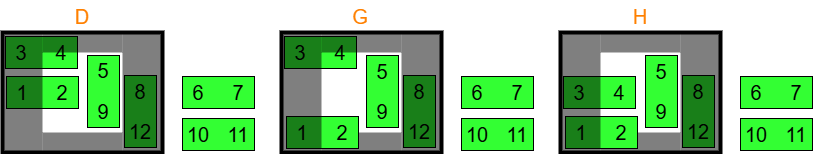

The diagram above was exported from draw.io. Its source (the exported page's mxGraphModel, read from the mxfile embedded in the PNG):
<mxGraphModel dx="1425" dy="784" grid="1" gridSize="10" guides="1" tooltips="1" connect="1" arrows="1" fold="1" page="1" pageScale="1" pageWidth="850" pageHeight="1100" math="0" shadow="0">
  <root>
    <mxCell id="0" />
    <mxCell id="1" parent="0" />
    <mxCell id="qdwwicECcSXEfYee1nqz-88" value="" style="rounded=0;whiteSpace=wrap;html=1;fillColor=none;strokeWidth=4;fontStyle=0;fontSize=20;" parent="1" vertex="1">
      <mxGeometry x="40" y="401" width="160" height="120" as="geometry" />
    </mxCell>
    <mxCell id="qdwwicECcSXEfYee1nqz-89" value="" style="rounded=0;whiteSpace=wrap;html=1;strokeColor=none;opacity=50;fillColor=#000000;" parent="1" vertex="1">
      <mxGeometry x="80" y="501" width="80" height="20" as="geometry" />
    </mxCell>
    <mxCell id="qdwwicECcSXEfYee1nqz-90" value="" style="group" parent="1" vertex="1" connectable="0">
      <mxGeometry x="44" y="445" width="72" height="32" as="geometry" />
    </mxCell>
    <mxCell id="qdwwicECcSXEfYee1nqz-91" value="" style="rounded=0;whiteSpace=wrap;html=1;fillColor=#33FF33;fontStyle=0;fontSize=20;" parent="qdwwicECcSXEfYee1nqz-90" vertex="1">
      <mxGeometry width="72" height="32" as="geometry" />
    </mxCell>
    <mxCell id="qdwwicECcSXEfYee1nqz-92" value="1" style="rounded=0;whiteSpace=wrap;html=1;fillColor=none;fontStyle=0;fontSize=20;strokeColor=none;" parent="qdwwicECcSXEfYee1nqz-90" vertex="1">
      <mxGeometry width="32" height="32" as="geometry" />
    </mxCell>
    <mxCell id="qdwwicECcSXEfYee1nqz-93" value="2" style="rounded=0;whiteSpace=wrap;html=1;fillColor=none;fontStyle=0;fontSize=20;strokeColor=none;" parent="qdwwicECcSXEfYee1nqz-90" vertex="1">
      <mxGeometry x="40" width="32" height="32" as="geometry" />
    </mxCell>
    <mxCell id="qdwwicECcSXEfYee1nqz-94" value="" style="group" parent="1" vertex="1" connectable="0">
      <mxGeometry x="43" y="405" width="72" height="32" as="geometry" />
    </mxCell>
    <mxCell id="qdwwicECcSXEfYee1nqz-95" value="" style="rounded=0;whiteSpace=wrap;html=1;fillColor=#33FF33;fontStyle=0;fontSize=20;" parent="qdwwicECcSXEfYee1nqz-94" vertex="1">
      <mxGeometry width="72" height="32" as="geometry" />
    </mxCell>
    <mxCell id="qdwwicECcSXEfYee1nqz-96" value="3" style="rounded=0;whiteSpace=wrap;html=1;fillColor=none;fontStyle=0;fontSize=20;strokeColor=none;" parent="qdwwicECcSXEfYee1nqz-94" vertex="1">
      <mxGeometry width="32" height="32" as="geometry" />
    </mxCell>
    <mxCell id="qdwwicECcSXEfYee1nqz-97" value="4" style="rounded=0;whiteSpace=wrap;html=1;fillColor=none;fontStyle=0;fontSize=20;strokeColor=none;" parent="qdwwicECcSXEfYee1nqz-94" vertex="1">
      <mxGeometry x="40" width="32" height="32" as="geometry" />
    </mxCell>
    <mxCell id="qdwwicECcSXEfYee1nqz-98" value="" style="group" parent="1" vertex="1" connectable="0">
      <mxGeometry x="125" y="424" width="32" height="72" as="geometry" />
    </mxCell>
    <mxCell id="qdwwicECcSXEfYee1nqz-99" value="" style="rounded=0;whiteSpace=wrap;html=1;fillColor=#33FF33;fontStyle=0;fontSize=20;rotation=-90;" parent="qdwwicECcSXEfYee1nqz-98" vertex="1">
      <mxGeometry x="-20" y="20" width="72" height="32" as="geometry" />
    </mxCell>
    <mxCell id="qdwwicECcSXEfYee1nqz-100" value="5" style="rounded=0;whiteSpace=wrap;html=1;fillColor=none;fontStyle=0;fontSize=20;strokeColor=none;" parent="qdwwicECcSXEfYee1nqz-98" vertex="1">
      <mxGeometry width="32" height="30" as="geometry" />
    </mxCell>
    <mxCell id="qdwwicECcSXEfYee1nqz-101" value="9" style="rounded=0;whiteSpace=wrap;html=1;fillColor=none;fontStyle=0;fontSize=20;strokeColor=none;" parent="qdwwicECcSXEfYee1nqz-98" vertex="1">
      <mxGeometry y="40" width="32" height="32" as="geometry" />
    </mxCell>
    <mxCell id="qdwwicECcSXEfYee1nqz-102" value="" style="group" parent="1" vertex="1" connectable="0">
      <mxGeometry x="220" y="487" width="72" height="32" as="geometry" />
    </mxCell>
    <mxCell id="qdwwicECcSXEfYee1nqz-103" value="" style="rounded=0;whiteSpace=wrap;html=1;fillColor=#33FF33;fontStyle=0;fontSize=20;" parent="qdwwicECcSXEfYee1nqz-102" vertex="1">
      <mxGeometry width="72" height="32" as="geometry" />
    </mxCell>
    <mxCell id="qdwwicECcSXEfYee1nqz-104" value="10" style="rounded=0;whiteSpace=wrap;html=1;fillColor=none;fontStyle=0;fontSize=20;strokeColor=none;" parent="qdwwicECcSXEfYee1nqz-102" vertex="1">
      <mxGeometry width="32" height="32" as="geometry" />
    </mxCell>
    <mxCell id="qdwwicECcSXEfYee1nqz-105" value="11" style="rounded=0;whiteSpace=wrap;html=1;fillColor=none;fontStyle=0;fontSize=20;strokeColor=none;" parent="qdwwicECcSXEfYee1nqz-102" vertex="1">
      <mxGeometry x="40" width="32" height="32" as="geometry" />
    </mxCell>
    <mxCell id="qdwwicECcSXEfYee1nqz-106" value="" style="group" parent="1" vertex="1" connectable="0">
      <mxGeometry x="162" y="444" width="32" height="72" as="geometry" />
    </mxCell>
    <mxCell id="qdwwicECcSXEfYee1nqz-107" value="" style="rounded=0;whiteSpace=wrap;html=1;fillColor=#33FF33;fontStyle=0;fontSize=20;rotation=-90;" parent="qdwwicECcSXEfYee1nqz-106" vertex="1">
      <mxGeometry x="-20" y="20" width="72" height="32" as="geometry" />
    </mxCell>
    <mxCell id="qdwwicECcSXEfYee1nqz-108" value="8" style="rounded=0;whiteSpace=wrap;html=1;fillColor=none;fontStyle=0;fontSize=20;strokeColor=none;" parent="qdwwicECcSXEfYee1nqz-106" vertex="1">
      <mxGeometry width="32" height="32" as="geometry" />
    </mxCell>
    <mxCell id="qdwwicECcSXEfYee1nqz-109" value="12" style="rounded=0;whiteSpace=wrap;html=1;fillColor=none;fontStyle=0;fontSize=20;strokeColor=none;" parent="qdwwicECcSXEfYee1nqz-106" vertex="1">
      <mxGeometry y="40" width="32" height="32" as="geometry" />
    </mxCell>
    <mxCell id="qdwwicECcSXEfYee1nqz-110" value="" style="group" parent="1" vertex="1" connectable="0">
      <mxGeometry x="220" y="445" width="72" height="32" as="geometry" />
    </mxCell>
    <mxCell id="qdwwicECcSXEfYee1nqz-111" value="" style="rounded=0;whiteSpace=wrap;html=1;fillColor=#33FF33;fontStyle=0;fontSize=20;" parent="qdwwicECcSXEfYee1nqz-110" vertex="1">
      <mxGeometry width="72" height="32" as="geometry" />
    </mxCell>
    <mxCell id="qdwwicECcSXEfYee1nqz-112" value="6" style="rounded=0;whiteSpace=wrap;html=1;fillColor=none;fontStyle=0;fontSize=20;strokeColor=none;" parent="qdwwicECcSXEfYee1nqz-110" vertex="1">
      <mxGeometry width="32" height="32" as="geometry" />
    </mxCell>
    <mxCell id="qdwwicECcSXEfYee1nqz-113" value="7" style="rounded=0;whiteSpace=wrap;html=1;fillColor=none;fontStyle=0;fontSize=20;strokeColor=none;" parent="qdwwicECcSXEfYee1nqz-110" vertex="1">
      <mxGeometry x="40" width="32" height="32" as="geometry" />
    </mxCell>
    <mxCell id="qdwwicECcSXEfYee1nqz-114" value="" style="rounded=0;whiteSpace=wrap;html=1;strokeColor=none;opacity=50;fillColor=#000000;" parent="1" vertex="1">
      <mxGeometry x="80" y="401" width="80" height="20" as="geometry" />
    </mxCell>
    <mxCell id="qdwwicECcSXEfYee1nqz-115" value="" style="rounded=0;whiteSpace=wrap;html=1;strokeColor=none;opacity=50;fillColor=#000000;" parent="1" vertex="1">
      <mxGeometry x="40" y="401" width="40" height="120" as="geometry" />
    </mxCell>
    <mxCell id="qdwwicECcSXEfYee1nqz-116" value="" style="rounded=0;whiteSpace=wrap;html=1;strokeColor=none;opacity=50;fillColor=#000000;" parent="1" vertex="1">
      <mxGeometry x="160" y="401" width="40" height="120" as="geometry" />
    </mxCell>
    <mxCell id="qdwwicECcSXEfYee1nqz-146" value="" style="rounded=0;whiteSpace=wrap;html=1;fillColor=none;strokeWidth=4;fontStyle=0;fontSize=20;" parent="1" vertex="1">
      <mxGeometry x="319" y="401" width="160" height="120" as="geometry" />
    </mxCell>
    <mxCell id="qdwwicECcSXEfYee1nqz-147" value="" style="rounded=0;whiteSpace=wrap;html=1;strokeColor=none;opacity=50;fillColor=#000000;" parent="1" vertex="1">
      <mxGeometry x="359" y="501" width="80" height="20" as="geometry" />
    </mxCell>
    <mxCell id="qdwwicECcSXEfYee1nqz-148" value="" style="group" parent="1" vertex="1" connectable="0">
      <mxGeometry x="324" y="485" width="72" height="32" as="geometry" />
    </mxCell>
    <mxCell id="qdwwicECcSXEfYee1nqz-149" value="" style="rounded=0;whiteSpace=wrap;html=1;fillColor=#33FF33;fontStyle=0;fontSize=20;" parent="qdwwicECcSXEfYee1nqz-148" vertex="1">
      <mxGeometry width="72" height="32" as="geometry" />
    </mxCell>
    <mxCell id="qdwwicECcSXEfYee1nqz-150" value="1" style="rounded=0;whiteSpace=wrap;html=1;fillColor=none;fontStyle=0;fontSize=20;strokeColor=none;" parent="qdwwicECcSXEfYee1nqz-148" vertex="1">
      <mxGeometry width="32" height="32" as="geometry" />
    </mxCell>
    <mxCell id="qdwwicECcSXEfYee1nqz-151" value="2" style="rounded=0;whiteSpace=wrap;html=1;fillColor=none;fontStyle=0;fontSize=20;strokeColor=none;" parent="qdwwicECcSXEfYee1nqz-148" vertex="1">
      <mxGeometry x="40" width="32" height="32" as="geometry" />
    </mxCell>
    <mxCell id="qdwwicECcSXEfYee1nqz-152" value="" style="group" parent="1" vertex="1" connectable="0">
      <mxGeometry x="322" y="405" width="72" height="32" as="geometry" />
    </mxCell>
    <mxCell id="qdwwicECcSXEfYee1nqz-153" value="" style="rounded=0;whiteSpace=wrap;html=1;fillColor=#33FF33;fontStyle=0;fontSize=20;" parent="qdwwicECcSXEfYee1nqz-152" vertex="1">
      <mxGeometry width="72" height="32" as="geometry" />
    </mxCell>
    <mxCell id="qdwwicECcSXEfYee1nqz-154" value="3" style="rounded=0;whiteSpace=wrap;html=1;fillColor=none;fontStyle=0;fontSize=20;strokeColor=none;" parent="qdwwicECcSXEfYee1nqz-152" vertex="1">
      <mxGeometry width="32" height="32" as="geometry" />
    </mxCell>
    <mxCell id="qdwwicECcSXEfYee1nqz-155" value="4" style="rounded=0;whiteSpace=wrap;html=1;fillColor=none;fontStyle=0;fontSize=20;strokeColor=none;" parent="qdwwicECcSXEfYee1nqz-152" vertex="1">
      <mxGeometry x="40" width="32" height="32" as="geometry" />
    </mxCell>
    <mxCell id="qdwwicECcSXEfYee1nqz-156" value="" style="group" parent="1" vertex="1" connectable="0">
      <mxGeometry x="404" y="424" width="32" height="72" as="geometry" />
    </mxCell>
    <mxCell id="qdwwicECcSXEfYee1nqz-157" value="" style="rounded=0;whiteSpace=wrap;html=1;fillColor=#33FF33;fontStyle=0;fontSize=20;rotation=-90;" parent="qdwwicECcSXEfYee1nqz-156" vertex="1">
      <mxGeometry x="-20" y="20" width="72" height="32" as="geometry" />
    </mxCell>
    <mxCell id="qdwwicECcSXEfYee1nqz-158" value="5" style="rounded=0;whiteSpace=wrap;html=1;fillColor=none;fontStyle=0;fontSize=20;strokeColor=none;" parent="qdwwicECcSXEfYee1nqz-156" vertex="1">
      <mxGeometry width="32" height="32" as="geometry" />
    </mxCell>
    <mxCell id="qdwwicECcSXEfYee1nqz-159" value="9" style="rounded=0;whiteSpace=wrap;html=1;fillColor=none;fontStyle=0;fontSize=20;strokeColor=none;" parent="qdwwicECcSXEfYee1nqz-156" vertex="1">
      <mxGeometry y="40" width="32" height="32" as="geometry" />
    </mxCell>
    <mxCell id="qdwwicECcSXEfYee1nqz-160" value="" style="group" parent="1" vertex="1" connectable="0">
      <mxGeometry x="499" y="487" width="72" height="32" as="geometry" />
    </mxCell>
    <mxCell id="qdwwicECcSXEfYee1nqz-161" value="" style="rounded=0;whiteSpace=wrap;html=1;fillColor=#33FF33;fontStyle=0;fontSize=20;" parent="qdwwicECcSXEfYee1nqz-160" vertex="1">
      <mxGeometry width="72" height="32" as="geometry" />
    </mxCell>
    <mxCell id="qdwwicECcSXEfYee1nqz-162" value="10" style="rounded=0;whiteSpace=wrap;html=1;fillColor=none;fontStyle=0;fontSize=20;strokeColor=none;" parent="qdwwicECcSXEfYee1nqz-160" vertex="1">
      <mxGeometry width="32" height="32" as="geometry" />
    </mxCell>
    <mxCell id="qdwwicECcSXEfYee1nqz-163" value="11" style="rounded=0;whiteSpace=wrap;html=1;fillColor=none;fontStyle=0;fontSize=20;strokeColor=none;" parent="qdwwicECcSXEfYee1nqz-160" vertex="1">
      <mxGeometry x="40" width="32" height="32" as="geometry" />
    </mxCell>
    <mxCell id="qdwwicECcSXEfYee1nqz-164" value="" style="group" parent="1" vertex="1" connectable="0">
      <mxGeometry x="441" y="444" width="32" height="72" as="geometry" />
    </mxCell>
    <mxCell id="qdwwicECcSXEfYee1nqz-165" value="" style="rounded=0;whiteSpace=wrap;html=1;fillColor=#33FF33;fontStyle=0;fontSize=20;rotation=-90;" parent="qdwwicECcSXEfYee1nqz-164" vertex="1">
      <mxGeometry x="-20" y="20" width="72" height="32" as="geometry" />
    </mxCell>
    <mxCell id="qdwwicECcSXEfYee1nqz-166" value="8" style="rounded=0;whiteSpace=wrap;html=1;fillColor=none;fontStyle=0;fontSize=20;strokeColor=none;" parent="qdwwicECcSXEfYee1nqz-164" vertex="1">
      <mxGeometry width="32" height="32" as="geometry" />
    </mxCell>
    <mxCell id="qdwwicECcSXEfYee1nqz-167" value="12" style="rounded=0;whiteSpace=wrap;html=1;fillColor=none;fontStyle=0;fontSize=20;strokeColor=none;" parent="qdwwicECcSXEfYee1nqz-164" vertex="1">
      <mxGeometry y="40" width="32" height="32" as="geometry" />
    </mxCell>
    <mxCell id="qdwwicECcSXEfYee1nqz-168" value="" style="group" parent="1" vertex="1" connectable="0">
      <mxGeometry x="499" y="445" width="72" height="32" as="geometry" />
    </mxCell>
    <mxCell id="qdwwicECcSXEfYee1nqz-169" value="" style="rounded=0;whiteSpace=wrap;html=1;fillColor=#33FF33;fontStyle=0;fontSize=20;" parent="qdwwicECcSXEfYee1nqz-168" vertex="1">
      <mxGeometry width="72" height="32" as="geometry" />
    </mxCell>
    <mxCell id="qdwwicECcSXEfYee1nqz-170" value="6" style="rounded=0;whiteSpace=wrap;html=1;fillColor=none;fontStyle=0;fontSize=20;strokeColor=none;" parent="qdwwicECcSXEfYee1nqz-168" vertex="1">
      <mxGeometry width="32" height="32" as="geometry" />
    </mxCell>
    <mxCell id="qdwwicECcSXEfYee1nqz-171" value="7" style="rounded=0;whiteSpace=wrap;html=1;fillColor=none;fontStyle=0;fontSize=20;strokeColor=none;" parent="qdwwicECcSXEfYee1nqz-168" vertex="1">
      <mxGeometry x="40" width="32" height="32" as="geometry" />
    </mxCell>
    <mxCell id="qdwwicECcSXEfYee1nqz-172" value="" style="rounded=0;whiteSpace=wrap;html=1;strokeColor=none;opacity=50;fillColor=#000000;" parent="1" vertex="1">
      <mxGeometry x="359" y="401" width="80" height="20" as="geometry" />
    </mxCell>
    <mxCell id="qdwwicECcSXEfYee1nqz-173" value="" style="rounded=0;whiteSpace=wrap;html=1;strokeColor=none;opacity=50;fillColor=#000000;" parent="1" vertex="1">
      <mxGeometry x="319" y="401" width="40" height="120" as="geometry" />
    </mxCell>
    <mxCell id="qdwwicECcSXEfYee1nqz-174" value="" style="rounded=0;whiteSpace=wrap;html=1;strokeColor=none;opacity=50;fillColor=#000000;" parent="1" vertex="1">
      <mxGeometry x="439" y="401" width="40" height="120" as="geometry" />
    </mxCell>
    <mxCell id="qdwwicECcSXEfYee1nqz-175" value="" style="rounded=0;whiteSpace=wrap;html=1;fillColor=none;strokeWidth=4;fontStyle=0;fontSize=20;" parent="1" vertex="1">
      <mxGeometry x="598" y="401" width="160" height="120" as="geometry" />
    </mxCell>
    <mxCell id="qdwwicECcSXEfYee1nqz-176" value="" style="rounded=0;whiteSpace=wrap;html=1;strokeColor=none;opacity=50;fillColor=#000000;" parent="1" vertex="1">
      <mxGeometry x="638" y="501" width="80" height="20" as="geometry" />
    </mxCell>
    <mxCell id="qdwwicECcSXEfYee1nqz-177" value="" style="group" parent="1" vertex="1" connectable="0">
      <mxGeometry x="603" y="485" width="72" height="32" as="geometry" />
    </mxCell>
    <mxCell id="qdwwicECcSXEfYee1nqz-178" value="" style="rounded=0;whiteSpace=wrap;html=1;fillColor=#33FF33;fontStyle=0;fontSize=20;" parent="qdwwicECcSXEfYee1nqz-177" vertex="1">
      <mxGeometry width="72" height="32" as="geometry" />
    </mxCell>
    <mxCell id="qdwwicECcSXEfYee1nqz-179" value="1" style="rounded=0;whiteSpace=wrap;html=1;fillColor=none;fontStyle=0;fontSize=20;strokeColor=none;" parent="qdwwicECcSXEfYee1nqz-177" vertex="1">
      <mxGeometry width="32" height="32" as="geometry" />
    </mxCell>
    <mxCell id="qdwwicECcSXEfYee1nqz-180" value="2" style="rounded=0;whiteSpace=wrap;html=1;fillColor=none;fontStyle=0;fontSize=20;strokeColor=none;" parent="qdwwicECcSXEfYee1nqz-177" vertex="1">
      <mxGeometry x="40" width="32" height="32" as="geometry" />
    </mxCell>
    <mxCell id="qdwwicECcSXEfYee1nqz-181" value="" style="group" parent="1" vertex="1" connectable="0">
      <mxGeometry x="601" y="445" width="72" height="32" as="geometry" />
    </mxCell>
    <mxCell id="qdwwicECcSXEfYee1nqz-182" value="" style="rounded=0;whiteSpace=wrap;html=1;fillColor=#33FF33;fontStyle=0;fontSize=20;" parent="qdwwicECcSXEfYee1nqz-181" vertex="1">
      <mxGeometry width="72" height="32" as="geometry" />
    </mxCell>
    <mxCell id="qdwwicECcSXEfYee1nqz-183" value="3" style="rounded=0;whiteSpace=wrap;html=1;fillColor=none;fontStyle=0;fontSize=20;strokeColor=none;" parent="qdwwicECcSXEfYee1nqz-181" vertex="1">
      <mxGeometry width="32" height="32" as="geometry" />
    </mxCell>
    <mxCell id="qdwwicECcSXEfYee1nqz-184" value="4" style="rounded=0;whiteSpace=wrap;html=1;fillColor=none;fontStyle=0;fontSize=20;strokeColor=none;" parent="qdwwicECcSXEfYee1nqz-181" vertex="1">
      <mxGeometry x="40" width="32" height="32" as="geometry" />
    </mxCell>
    <mxCell id="qdwwicECcSXEfYee1nqz-185" value="" style="group" parent="1" vertex="1" connectable="0">
      <mxGeometry x="683" y="424" width="32" height="72" as="geometry" />
    </mxCell>
    <mxCell id="qdwwicECcSXEfYee1nqz-186" value="" style="rounded=0;whiteSpace=wrap;html=1;fillColor=#33FF33;fontStyle=0;fontSize=20;rotation=-90;" parent="qdwwicECcSXEfYee1nqz-185" vertex="1">
      <mxGeometry x="-20" y="20" width="72" height="32" as="geometry" />
    </mxCell>
    <mxCell id="qdwwicECcSXEfYee1nqz-187" value="5" style="rounded=0;whiteSpace=wrap;html=1;fillColor=none;fontStyle=0;fontSize=20;strokeColor=none;" parent="qdwwicECcSXEfYee1nqz-185" vertex="1">
      <mxGeometry width="32" height="32" as="geometry" />
    </mxCell>
    <mxCell id="qdwwicECcSXEfYee1nqz-188" value="9" style="rounded=0;whiteSpace=wrap;html=1;fillColor=none;fontStyle=0;fontSize=20;strokeColor=none;" parent="qdwwicECcSXEfYee1nqz-185" vertex="1">
      <mxGeometry y="40" width="32" height="32" as="geometry" />
    </mxCell>
    <mxCell id="qdwwicECcSXEfYee1nqz-189" value="" style="group" parent="1" vertex="1" connectable="0">
      <mxGeometry x="778" y="487" width="72" height="32" as="geometry" />
    </mxCell>
    <mxCell id="qdwwicECcSXEfYee1nqz-190" value="" style="rounded=0;whiteSpace=wrap;html=1;fillColor=#33FF33;fontStyle=0;fontSize=20;" parent="qdwwicECcSXEfYee1nqz-189" vertex="1">
      <mxGeometry width="72" height="32" as="geometry" />
    </mxCell>
    <mxCell id="qdwwicECcSXEfYee1nqz-191" value="10" style="rounded=0;whiteSpace=wrap;html=1;fillColor=none;fontStyle=0;fontSize=20;strokeColor=none;" parent="qdwwicECcSXEfYee1nqz-189" vertex="1">
      <mxGeometry width="32" height="32" as="geometry" />
    </mxCell>
    <mxCell id="qdwwicECcSXEfYee1nqz-192" value="11" style="rounded=0;whiteSpace=wrap;html=1;fillColor=none;fontStyle=0;fontSize=20;strokeColor=none;" parent="qdwwicECcSXEfYee1nqz-189" vertex="1">
      <mxGeometry x="40" width="32" height="32" as="geometry" />
    </mxCell>
    <mxCell id="qdwwicECcSXEfYee1nqz-193" value="" style="group" parent="1" vertex="1" connectable="0">
      <mxGeometry x="720" y="444" width="32" height="72" as="geometry" />
    </mxCell>
    <mxCell id="qdwwicECcSXEfYee1nqz-194" value="" style="rounded=0;whiteSpace=wrap;html=1;fillColor=#33FF33;fontStyle=0;fontSize=20;rotation=-90;" parent="qdwwicECcSXEfYee1nqz-193" vertex="1">
      <mxGeometry x="-20" y="20" width="72" height="32" as="geometry" />
    </mxCell>
    <mxCell id="qdwwicECcSXEfYee1nqz-195" value="8" style="rounded=0;whiteSpace=wrap;html=1;fillColor=none;fontStyle=0;fontSize=20;strokeColor=none;" parent="qdwwicECcSXEfYee1nqz-193" vertex="1">
      <mxGeometry width="32" height="32" as="geometry" />
    </mxCell>
    <mxCell id="qdwwicECcSXEfYee1nqz-196" value="12" style="rounded=0;whiteSpace=wrap;html=1;fillColor=none;fontStyle=0;fontSize=20;strokeColor=none;" parent="qdwwicECcSXEfYee1nqz-193" vertex="1">
      <mxGeometry y="40" width="32" height="32" as="geometry" />
    </mxCell>
    <mxCell id="qdwwicECcSXEfYee1nqz-197" value="" style="group" parent="1" vertex="1" connectable="0">
      <mxGeometry x="778" y="445" width="72" height="32" as="geometry" />
    </mxCell>
    <mxCell id="qdwwicECcSXEfYee1nqz-198" value="" style="rounded=0;whiteSpace=wrap;html=1;fillColor=#33FF33;fontStyle=0;fontSize=20;" parent="qdwwicECcSXEfYee1nqz-197" vertex="1">
      <mxGeometry width="72" height="32" as="geometry" />
    </mxCell>
    <mxCell id="qdwwicECcSXEfYee1nqz-199" value="6" style="rounded=0;whiteSpace=wrap;html=1;fillColor=none;fontStyle=0;fontSize=20;strokeColor=none;" parent="qdwwicECcSXEfYee1nqz-197" vertex="1">
      <mxGeometry width="32" height="32" as="geometry" />
    </mxCell>
    <mxCell id="qdwwicECcSXEfYee1nqz-200" value="7" style="rounded=0;whiteSpace=wrap;html=1;fillColor=none;fontStyle=0;fontSize=20;strokeColor=none;" parent="qdwwicECcSXEfYee1nqz-197" vertex="1">
      <mxGeometry x="40" width="32" height="32" as="geometry" />
    </mxCell>
    <mxCell id="qdwwicECcSXEfYee1nqz-201" value="" style="rounded=0;whiteSpace=wrap;html=1;strokeColor=none;opacity=50;fillColor=#000000;" parent="1" vertex="1">
      <mxGeometry x="638" y="401" width="80" height="20" as="geometry" />
    </mxCell>
    <mxCell id="qdwwicECcSXEfYee1nqz-202" value="" style="rounded=0;whiteSpace=wrap;html=1;strokeColor=none;opacity=50;fillColor=#000000;" parent="1" vertex="1">
      <mxGeometry x="598" y="401" width="40" height="120" as="geometry" />
    </mxCell>
    <mxCell id="qdwwicECcSXEfYee1nqz-203" value="" style="rounded=0;whiteSpace=wrap;html=1;strokeColor=none;opacity=50;fillColor=#000000;" parent="1" vertex="1">
      <mxGeometry x="718" y="401" width="40" height="120" as="geometry" />
    </mxCell>
    <mxCell id="qdwwicECcSXEfYee1nqz-207" value="D" style="rounded=0;whiteSpace=wrap;html=1;fillColor=none;fontStyle=0;fontSize=20;strokeColor=none;fontColor=#FF8000;" parent="1" vertex="1">
      <mxGeometry x="104" y="369" width="32" height="32" as="geometry" />
    </mxCell>
    <mxCell id="qdwwicECcSXEfYee1nqz-210" value="G" style="rounded=0;whiteSpace=wrap;html=1;fillColor=none;fontStyle=0;fontSize=20;strokeColor=none;fontColor=#FF8000;" parent="1" vertex="1">
      <mxGeometry x="382" y="369" width="32" height="32" as="geometry" />
    </mxCell>
    <mxCell id="qdwwicECcSXEfYee1nqz-211" value="H" style="rounded=0;whiteSpace=wrap;html=1;fillColor=none;fontStyle=0;fontSize=20;strokeColor=none;fontColor=#FF8000;" parent="1" vertex="1">
      <mxGeometry x="662" y="369" width="32" height="32" as="geometry" />
    </mxCell>
  </root>
</mxGraphModel>